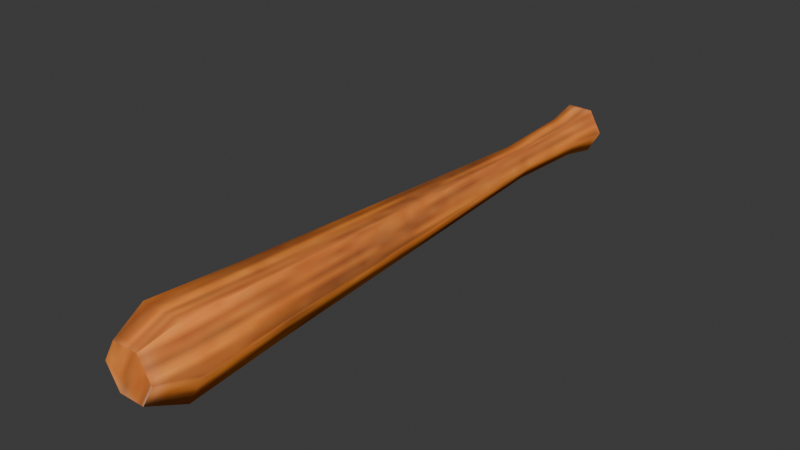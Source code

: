 # Source: club.blend  (saved by Blender 5.2.45; exported with 4.5.12 LTS)
import bpy
from mathutils import Matrix  # noqa: F401  (used for matrix-valued properties, if any)

bpy.ops.wm.read_factory_settings(use_empty=True)
scene = bpy.context.scene
scene.name = 'Scene'

# ---- images (referenced by path relative to the original .blend; pixels are not part of the script)
import os
ASSET_DIR = os.environ.get("B2B_ASSET_DIR", "")  # directory of the original .blend (textures are referenced by path, not embedded)
HERE = os.path.dirname(os.path.abspath(__file__))  # packed textures are extracted next to this script under _unpacked/

def load_image(name, relpath, width, height, colorspace="sRGB"):
    """Load a texture the original file referenced (path relative to the .blend, or extracted next to this script)."""
    p = next((c for c in (os.path.join(HERE, relpath), os.path.join(ASSET_DIR, relpath)) if relpath and os.path.exists(c)), "")
    if p:
        img = bpy.data.images.load(p, check_existing=True)
        img.name = name
    else:  # same state as the original file: an image datablock whose file is absent (Cycles renders it pink)
        img = bpy.data.images.new(name, width, height)
        img.source = "FILE"
        img.filepath = "//" + (relpath or name)
    img.colorspace_settings.name = colorspace
    return img
img_metal_wood_png = load_image('metal-wood.png', '_unpacked/metal-wood.e505146f.png', 64, 64, 'sRGB')
img_metal_wood_specular_png = load_image('metal-wood_specular.png', '_unpacked/metal-wood_specular.89277e36.png', 64, 64, 'Non-Color')

# ---- materials (node trees are filled in below, after node groups)
mat_material_001 = bpy.data.materials.new('Material.001')
mat_material_001.roughness = 0.01084
mat_material_001.specular_intensity = 0.0

# ---- material node trees
mat_material_001.use_nodes = True; mat_material_001.node_tree.nodes.clear()
_N = mat_material_001.node_tree.nodes; _L = mat_material_001.node_tree.links
n0 = _N.new('ShaderNodeBsdfPrincipled'); n0.name = 'Principled BSDF'; n0.location = (0, 300)
n0.inputs[2].default_value = 0.01084
n0.inputs[10].default_value = 0.005
n0.inputs[27].default_value = (0.8, 0.8, 0.8, 1.0)
n1 = _N.new('ShaderNodeOutputMaterial'); n1.name = 'Material Output'; n1.location = (280, 300)
n2 = _N.new('ShaderNodeTexImage'); n2.name = 'Image Texture'; n2.location = (-480, 300)
n2.image = img_metal_wood_png
n3 = _N.new('ShaderNodeTexImage'); n3.name = 'Image Texture.001'; n3.location = (-480, 0)
n3.image = img_metal_wood_specular_png
n4 = _N.new('ShaderNodeMixRGB'); n4.name = 'InventoryVisibility'; n4.location = (-250, 500)
n4.label = 'Brighter on black inventory'
n4.blend_type = 'MULTIPLY'
n4.inputs[0].default_value = 1.0
n4.inputs[2].default_value = (2.3, 2.3, 2.3, 1.0)
_L.new(n2.outputs[1], n0.inputs[4])
_L.new(n3.outputs[0], n0.inputs[13])
_L.new(n0.outputs[0], n1.inputs[0])
_L.new(n2.outputs[0], n4.inputs[1])
_L.new(n4.outputs[0], n0.inputs[0])
n1.is_active_output = True

# ---- world
world_world = bpy.data.worlds.new('World'); scene.world = world_world
world_world.use_nodes = True; world_world.node_tree.nodes.clear()
_N = world_world.node_tree.nodes; _L = world_world.node_tree.links
n0 = _N.new('ShaderNodeOutputWorld'); n0.name = 'World Output'; n0.location = (200, 100)
n1 = _N.new('ShaderNodeBackground'); n1.name = 'Background'; n1.location = (-200, 100)
n1.inputs[0].default_value = (0.05088, 0.05088, 0.05088, 1.0)
_L.new(n1.outputs[0], n0.inputs[0])
n0.is_active_output = True
world_world.color = (0.05088, 0.05088, 0.05088)
world_world.sun_shadow_jitter_overblur = 0.0

# ---- meshes
me_plane = bpy.data.meshes.new('Plane')
me_plane.from_pydata([(-1.0, -1.0, 0.0), (1.0, -1.0, 0.0), (-1.0, 1.0, 0.0), (1.0, 1.0, 0.0)], [], [(0, 1, 3, 2)])
_uv = me_plane.uv_layers.new(name='UVMap')
_uv.uv.foreach_set('vector', [0.0, 0.0, 1.0, 0.0, 1.0, 1.0, 0.0, 1.0])
me_plane.update()
me_cylinder_006 = bpy.data.meshes.new('Cylinder.006')
me_cylinder_006.from_pydata([(-0.0534, 0.04, -0.4563), (-0.0534, 0.04, 0.4599), (-0.01876, 0.02, -0.4563), (-0.01876, 0.02, 0.4599), (-0.01876, -0.02, -0.4563), (-0.01876, -0.02, 0.4599), (-0.0534, -0.04, -0.4563), (-0.0534, -0.04, 0.4599), (-0.08804, -0.02, -0.4563), (-0.08804, -0.02, 0.4599), (-0.08804, 0.02, -0.4563), (-0.08804, 0.02, 0.4599), (-0.0534, 0.03054, -0.4028), (-0.0534, 0.05343, 0.2606), (-0.007134, 0.02671, 0.2606), (-0.02696, 0.01527, -0.4028), (-0.007134, -0.02671, 0.2606), (-0.02696, -0.01527, -0.4028), (-0.0534, -0.05343, 0.2606), (-0.0534, -0.03054, -0.4028), (-0.09967, -0.02671, 0.2606), (-0.07985, -0.01527, -0.4028), (-0.09967, 0.02671, 0.2606), (-0.07985, 0.01527, -0.4028), (-0.0534, 0.02573, -0.2715), (-0.03112, 0.01287, -0.2715), (-0.03112, -0.01287, -0.2715), (-0.0534, -0.02573, -0.2715), (-0.07569, -0.01287, -0.2715), (-0.07569, 0.01287, -0.2715), (-0.0534, 0.06344, 0.4072), (0.001541, 0.03172, 0.4072), (0.001541, -0.03172, 0.4072), (-0.0534, -0.06344, 0.4072), (-0.1083, -0.03172, 0.4072), (-0.1083, 0.03172, 0.4072)], [], [(30, 1, 3, 31), (31, 3, 5, 32), (32, 5, 7, 33), (33, 7, 9, 34), (3, 1, 11, 9, 7, 5), (34, 9, 11, 35), (35, 11, 1, 30), (0, 2, 4, 6, 8, 10), (10, 23, 12, 0), (29, 22, 13, 24), (8, 21, 23, 10), (28, 20, 22, 29), (6, 19, 21, 8), (27, 18, 20, 28), (4, 17, 19, 6), (26, 16, 18, 27), (2, 15, 17, 4), (25, 14, 16, 26), (0, 12, 15, 2), (24, 13, 14, 25), (12, 24, 25, 15), (15, 25, 26, 17), (17, 26, 27, 19), (19, 27, 28, 21), (21, 28, 29, 23), (23, 29, 24, 12), (22, 35, 30, 13), (20, 34, 35, 22), (18, 33, 34, 20), (16, 32, 33, 18), (14, 31, 32, 16), (13, 30, 31, 14)])
me_cylinder_006.polygons.foreach_set('use_smooth', [True] * 32)
_k = set([(0, 2), (0, 10), (1, 3), (1, 11), (2, 4), (3, 5), (4, 6), (5, 7), (6, 8), (7, 9), (8, 10), (9, 11)])
me_cylinder_006.attributes.new('sharp_edge', 'BOOLEAN', 'EDGE').data.foreach_set('value', [ (min(e.vertices), max(e.vertices)) in _k for e in me_cylinder_006.edges])
_uv = me_cylinder_006.uv_layers.new(name='UVMap')
_uv.uv.foreach_set('vector', [0.8285, 0.05953, 0.8546, 0.0, 0.9435, 0.0, 0.9695, 0.05953, 0.705, 0.9405, 0.679, 1.0, 0.5901, 1.0, 0.564, 0.9405, 0.7195, 0.05953, 0.7456, 0.0, 0.8345, 0.0, 0.8605, 0.05953, 1.002, 0.9405, 0.9755, 1.0, 0.8866, 1.0, 0.8605, 0.9405, 1.0, 0.02192, 1.0, 0.06575, 0.923, 0.08766, 0.846, 0.06575, 0.846, 0.02192, 0.923, 0.0, 0.846, 0.9405, 0.82, 1.0, 0.7311, 1.0, 0.705, 0.9405, 0.6875, 0.05953, 0.7136, 0.0, 0.8025, 0.0, 0.8285, 0.05953, 1.0, 0.1534, 0.923, 0.1753, 0.846, 0.1534, 0.846, 0.1096, 0.923, 0.08766, 1.0, 0.1096, 0.7136, 1.0, 0.7241, 0.9408, 0.7919, 0.9408, 0.8025, 1.0, 0.7294, 0.7971, 0.6986, 0.2186, 0.8174, 0.2186, 0.7866, 0.7971, 0.82, 0.0, 0.8095, 0.05922, 0.7416, 0.05922, 0.7311, 0.0, 0.8041, 0.2029, 0.8349, 0.7814, 0.7161, 0.7814, 0.7469, 0.2029, 0.9755, 0.0, 0.9649, 0.05922, 0.8971, 0.05922, 0.8866, 5.715e-08, 0.9596, 0.2029, 0.9904, 0.7814, 0.8716, 0.7814, 0.9024, 0.2029, 0.7456, 1.0, 0.7561, 0.9408, 0.8239, 0.9408, 0.8345, 1.0, 0.7614, 0.7971, 0.7306, 0.2186, 0.8494, 0.2186, 0.8186, 0.7971, 0.679, 0.0, 0.6684, 0.05922, 0.6006, 0.05922, 0.5901, 0.0, 0.6631, 0.2029, 0.6939, 0.7814, 0.5751, 0.7814, 0.6059, 0.2029, 0.8546, 1.0, 0.8651, 0.9408, 0.9329, 0.9408, 0.9435, 1.0, 0.8704, 0.7971, 0.8396, 0.2186, 0.9584, 0.2186, 0.9276, 0.7971, 0.8651, 0.9408, 0.8704, 0.7971, 0.9276, 0.7971, 0.9329, 0.9408, 0.6684, 0.05922, 0.6631, 0.2029, 0.6059, 0.2029, 0.6006, 0.05922, 0.7561, 0.9408, 0.7614, 0.7971, 0.8186, 0.7971, 0.8239, 0.9408, 0.9649, 0.05922, 0.9596, 0.2029, 0.9024, 0.2029, 0.8971, 0.05922, 0.8095, 0.05922, 0.8041, 0.2029, 0.7469, 0.2029, 0.7416, 0.05922, 0.7241, 0.9408, 0.7294, 0.7971, 0.7866, 0.7971, 0.7919, 0.9408, 0.6986, 0.2186, 0.6875, 0.05953, 0.8285, 0.05953, 0.8174, 0.2186, 0.8349, 0.7814, 0.846, 0.9405, 0.705, 0.9405, 0.7161, 0.7814, 0.9904, 0.7814, 1.002, 0.9405, 0.8605, 0.9405, 0.8716, 0.7814, 0.7306, 0.2186, 0.7195, 0.05953, 0.8605, 0.05953, 0.8494, 0.2186, 0.6939, 0.7814, 0.705, 0.9405, 0.564, 0.9405, 0.5751, 0.7814, 0.8396, 0.2186, 0.8285, 0.05953, 0.9695, 0.05953, 0.9584, 0.2186])
me_cylinder_006.materials.append(mat_material_001)
me_cylinder_006.update()
me_cylinder_006.normals_split_custom_set([tuple(v) for v in zip(*[iter([-1.209e-08, 0.9867, 0.1623, 3.796e-08, 0.9138, 0.4062, 0.7914, 0.4569, 0.4062, 0.8545, 0.4934, 0.1623, 0.8545, 0.4934, 0.1623, 0.7914, 0.4569, 0.4062, 0.7914, -0.4569, 0.4062, 0.8545, -0.4934, 0.1623, 0.8545, -0.4934, 0.1623, 0.7914, -0.4569, 0.4062, 1.139e-07, -0.9138, 0.4062, 3.626e-08, -0.9867, 0.1623, 3.626e-08, -0.9867, 0.1623, 1.139e-07, -0.9138, 0.4062, -0.7914, -0.4569, 0.4062, -0.8545, -0.4934, 0.1623, -4.481e-07, 0.0, 1.0, -4.481e-07, 0.0, 1.0, -4.481e-07, 0.0, 1.0, -4.481e-07, 0.0, 1.0, -4.481e-07, 0.0, 1.0, -4.481e-07, 0.0, 1.0, -0.8545, -0.4934, 0.1623, -0.7914, -0.4569, 0.4062, -0.7914, 0.4569, 0.4062, -0.8545, 0.4934, 0.1623, -0.8545, 0.4934, 0.1623, -0.7914, 0.4569, 0.4062, 3.796e-08, 0.9138, 0.4062, -1.209e-08, 0.9867, 0.1623, 4.481e-07, 0.0, -1.0, 4.481e-07, 0.0, -1.0, 4.481e-07, 0.0, -1.0, 4.481e-07, 0.0, -1.0, 4.481e-07, 0.0, -1.0, 4.481e-07, 0.0, -1.0, -0.8528, 0.4924, 0.1741, -0.861, 0.4971, 0.108, 0.0, 0.9942, 0.108, -6.932e-08, 0.9847, 0.1741, -0.866, 0.5, -0.00782, -0.8645, 0.4991, -0.06024, -1.092e-08, 0.9982, -0.06024, 3.243e-08, 1.0, -0.00782, -0.8528, -0.4924, 0.1741, -0.861, -0.4971, 0.108, -0.861, 0.4971, 0.108, -0.8528, 0.4924, 0.1741, -0.866, -0.5, -0.00782, -0.8645, -0.4991, -0.06024, -0.8645, 0.4991, -0.06024, -0.866, 0.5, -0.00782, -9.242e-08, -0.9847, 0.1741, -8.578e-08, -0.9942, 0.108, -0.861, -0.4971, 0.108, -0.8528, -0.4924, 0.1741, -6.486e-08, -1.0, -0.00782, -7.645e-08, -0.9982, -0.06024, -0.8645, -0.4991, -0.06024, -0.866, -0.5, -0.00782, 0.8528, -0.4924, 0.1741, 0.861, -0.4971, 0.108, -8.578e-08, -0.9942, 0.108, -9.242e-08, -0.9847, 0.1741, 0.866, -0.5, -0.00782, 0.8645, -0.4991, -0.06024, -7.645e-08, -0.9982, -0.06024, -6.486e-08, -1.0, -0.00782, 0.8528, 0.4924, 0.1741, 0.861, 0.4971, 0.108, 0.861, -0.4971, 0.108, 0.8528, -0.4924, 0.1741, 0.866, 0.5, -0.00782, 0.8645, 0.4991, -0.06024, 0.8645, -0.4991, -0.06024, 0.866, -0.5, -0.00782, -6.932e-08, 0.9847, 0.1741, 0.0, 0.9942, 0.108, 0.861, 0.4971, 0.108, 0.8528, 0.4924, 0.1741, 3.243e-08, 1.0, -0.00782, -1.092e-08, 0.9982, -0.06024, 0.8645, 0.4991, -0.06024, 0.866, 0.5, -0.00782, 0.0, 0.9942, 0.108, 3.243e-08, 1.0, -0.00782, 0.866, 0.5, -0.00782, 0.861, 0.4971, 0.108, 0.861, 0.4971, 0.108, 0.866, 0.5, -0.00782, 0.866, -0.5, -0.00782, 0.861, -0.4971, 0.108, 0.861, -0.4971, 0.108, 0.866, -0.5, -0.00782, -6.486e-08, -1.0, -0.00782, -8.578e-08, -0.9942, 0.108, -8.578e-08, -0.9942, 0.108, -6.486e-08, -1.0, -0.00782, -0.866, -0.5, -0.00782, -0.861, -0.4971, 0.108, -0.861, -0.4971, 0.108, -0.866, -0.5, -0.00782, -0.866, 0.5, -0.00782, -0.861, 0.4971, 0.108, -0.861, 0.4971, 0.108, -0.866, 0.5, -0.00782, 3.243e-08, 1.0, -0.00782, 0.0, 0.9942, 0.108, -0.8645, 0.4991, -0.06024, -0.8545, 0.4934, 0.1623, -1.209e-08, 0.9867, 0.1623, -1.092e-08, 0.9982, -0.06024, -0.8645, -0.4991, -0.06024, -0.8545, -0.4934, 0.1623, -0.8545, 0.4934, 0.1623, -0.8645, 0.4991, -0.06024, -7.645e-08, -0.9982, -0.06024, 3.626e-08, -0.9867, 0.1623, -0.8545, -0.4934, 0.1623, -0.8645, -0.4991, -0.06024, 0.8645, -0.4991, -0.06024, 0.8545, -0.4934, 0.1623, 3.626e-08, -0.9867, 0.1623, -7.645e-08, -0.9982, -0.06024, 0.8645, 0.4991, -0.06024, 0.8545, 0.4934, 0.1623, 0.8545, -0.4934, 0.1623, 0.8645, -0.4991, -0.06024, -1.092e-08, 0.9982, -0.06024, -1.209e-08, 0.9867, 0.1623, 0.8545, 0.4934, 0.1623, 0.8645, 0.4991, -0.06024])] * 3)])

# ---- objects
ob_plane = bpy.data.objects.new('Plane', me_plane)
ob_club = bpy.data.objects.new('Club', me_cylinder_006)

# ---- transforms, parenting, visibility, modifiers, constraints
ob_plane.location = (0.0, 0.0, 0.0)
ob_plane.scale = (0.5, 0.5, 0.5)
ob_plane.hide_render = True
ob_club.location = (0.0, 0.0, 0.0)
ob_club.rotation_euler = (-4.712, 1.571, 0.0)

# ---- collection membership
scene.collection.objects.link(ob_plane)
scene.collection.objects.link(ob_club)

# ---- scene / render settings (as saved in the file)
scene.frame_start = 1; scene.frame_end = 250; scene.frame_set(1)
scene.render.engine = 'BLENDER_EEVEE_NEXT'
scene.render.bake_bias = 0.0
scene.render.bake_samples = 0
scene.render.compositor_device = 'GPU'
scene.eevee.use_volume_custom_range = False
scene.eevee.fast_gi_thickness_near = 0.1
scene.eevee.fast_gi_thickness_far = 0.0
scene.eevee.ray_tracing_options.screen_trace_thickness = 0.1
bpy.context.view_layer.update()

# ---- added for rendering (the .blend has no active camera and no usable light): camera, sun
cam_auto = bpy.data.cameras.new('AutoCamera')
cam_auto.lens = 50.0
cam_auto.sensor_width = 36.0
cam_auto.clip_end = 1000.0
ob_auto_camera = bpy.data.objects.new('AutoCamera', cam_auto)
scene.collection.objects.link(ob_auto_camera)
ob_auto_camera.location = (0.861824, -1.03601, 0.742862)
ob_auto_camera.rotation_euler = (1.09748, -7.21219e-08, 0.694738)
scene.camera = ob_auto_camera
light_auto_sun = bpy.data.lights.new('AutoSun', 'SUN')
light_auto_sun.energy = 3.0
light_auto_sun.angle = 0.0523599
ob_auto_sun = bpy.data.objects.new('AutoSun', light_auto_sun)
scene.collection.objects.link(ob_auto_sun)
ob_auto_sun.rotation_euler = (0.872665, 0.174533, 0.523599)
bpy.context.view_layer.update()
